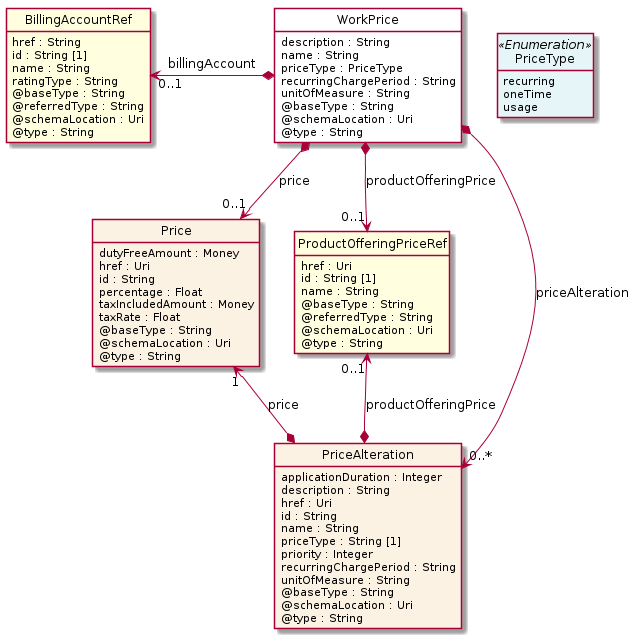

The diagram above was rendered by PlantUML. Its source (embedded in the PNG):
@startuml
hide circle
hide methods
hide stereotype
show <<Enumeration>> stereotype
skinparam class {
   BackgroundColor<<Enumeration>> #E6F5F7
   BackgroundColor<<Ref>> #FFFFE0
   BackgroundColor<<Pivot>> #FFFFFFF
   BackgroundColor<<SimpleType>> #E2F0DA
   BackgroundColor #FCF2E3
}

class WorkPrice <<Pivot>> {
    description : String
    name : String
    priceType : PriceType
    recurringChargePeriod : String
    unitOfMeasure : String
    @baseType : String
    @schemaLocation : Uri
    @type : String
}

class Price  {
    dutyFreeAmount : Money
    href : Uri
    id : String
    percentage : Float
    taxIncludedAmount : Money
    taxRate : Float
    @baseType : String
    @schemaLocation : Uri
    @type : String
}

class PriceType <<Enumeration>> {
    recurring
    oneTime
    usage
}

class ProductOfferingPriceRef  <<Ref>> {
    href : Uri
    id : String [1]
    name : String
    @baseType : String
    @referredType : String
    @schemaLocation : Uri
    @type : String
}

class BillingAccountRef  <<Ref>> {
    href : String
    id : String [1]
    name : String
    ratingType : String
    @baseType : String
    @referredType : String
    @schemaLocation : Uri
    @type : String
}

class PriceAlteration  {
    applicationDuration : Integer
    description : String
    href : Uri
    id : String
    name : String
    priceType : String [1]
    priority : Integer
    recurringChargePeriod : String
    unitOfMeasure : String
    @baseType : String
    @schemaLocation : Uri
    @type : String
}

WorkPrice *-->  "0..1" Price : price

WorkPrice *-->  "0..1" ProductOfferingPriceRef : productOfferingPrice

WorkPrice -right[hidden]-> PriceType

WorkPrice *-->  "0..*" PriceAlteration : priceAlteration

Price "1" <--* PriceAlteration : price

ProductOfferingPriceRef "0..1" <--* PriceAlteration : productOfferingPrice

BillingAccountRef "0..1" <-left-* WorkPrice : billingAccount

@enduml